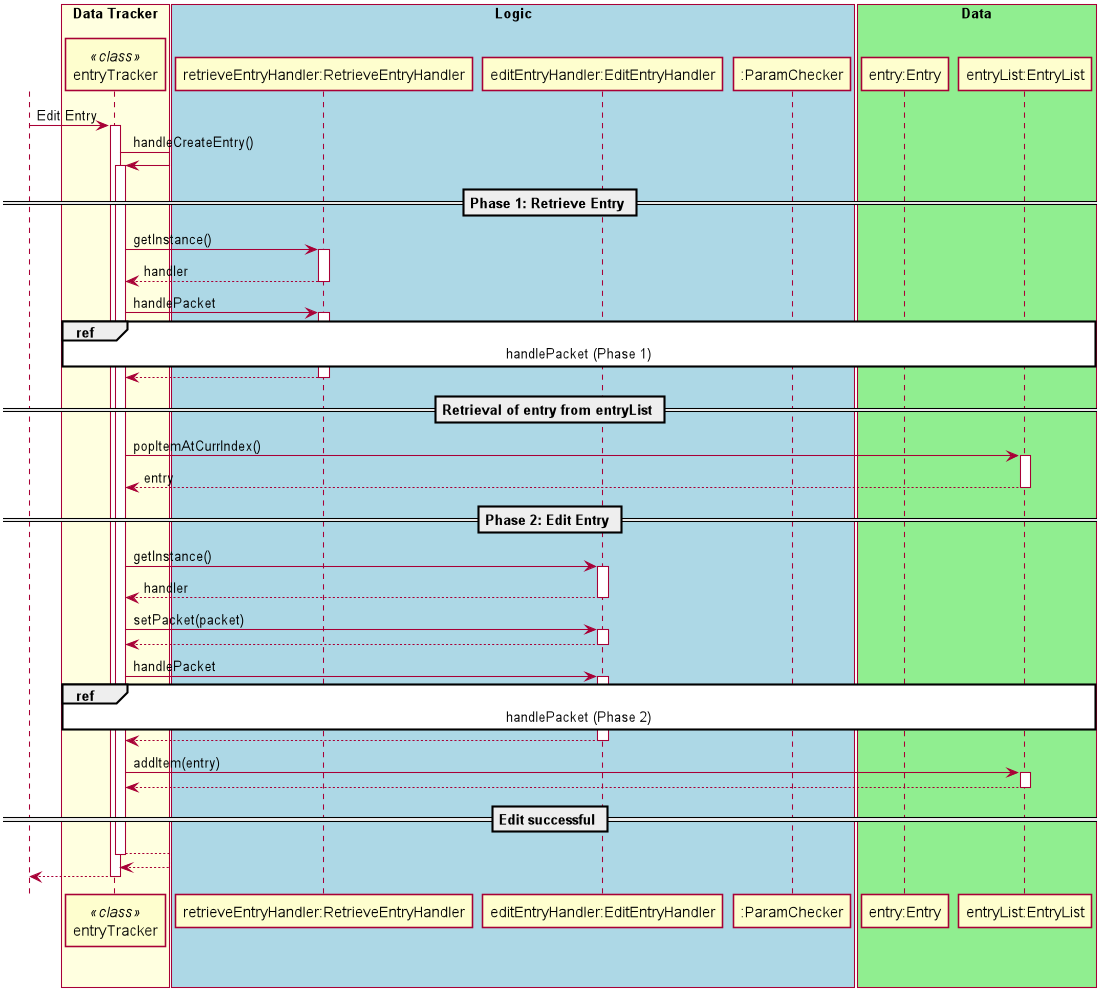

The diagram above was rendered by PlantUML. Its source (embedded in the PNG):
@startuml
autoactivate on
scale 1094 width
skinparam shadowing false
skinparam sequence {
ActorBorderColor white

ActorBackgroundColor white
ActorFontColor white
ActorFontSize 17
ActorFontName ""
}

actor User

box "Data Tracker" #LightYellow
participant entryTracker as entryTracker <<class>>
endBox

box "Logic" #LightBlue
participant "retrieveEntryHandler:RetrieveEntryHandler"
participant "editEntryHandler:EditEntryHandler"
participant ":ParamChecker"
endBox

box "Data" #LightGreen
participant "entry:Entry"
participant "entryList:EntryList"
endBox

User -> entryTracker: Edit Entry

entryTracker ->entryTracker: handleCreateEntry()
    == Phase 1: Retrieve Entry ==
   entryTracker-> "retrieveEntryHandler:RetrieveEntryHandler" : getInstance()
    return handler

       entryTracker-> "retrieveEntryHandler:RetrieveEntryHandler" : handlePacket
            ref over entryTracker, "retrieveEntryHandler:RetrieveEntryHandler", ":ParamChecker","entryList:EntryList" : handlePacket (Phase 1) 

       return

    == Retrieval of entry from entryList ==
    entryTracker -> "entryList:EntryList" : popItemAtCurrIndex()
    return entry

    == Phase 2: Edit Entry ==
       entryTracker-> "editEntryHandler:EditEntryHandler" : getInstance()
        return handler
        entryTracker -> "editEntryHandler:EditEntryHandler" : setPacket(packet)
        return
        entryTracker -> "editEntryHandler:EditEntryHandler" : handlePacket
                        ref over entryTracker, "retrieveEntryHandler:RetrieveEntryHandler", ":ParamChecker","entryList:EntryList" : handlePacket (Phase 2) 
       
        return
        entryTracker -> "entryList:EntryList" : addItem(entry)
        return 
   == Edit successful ==
   return
return
@enduml